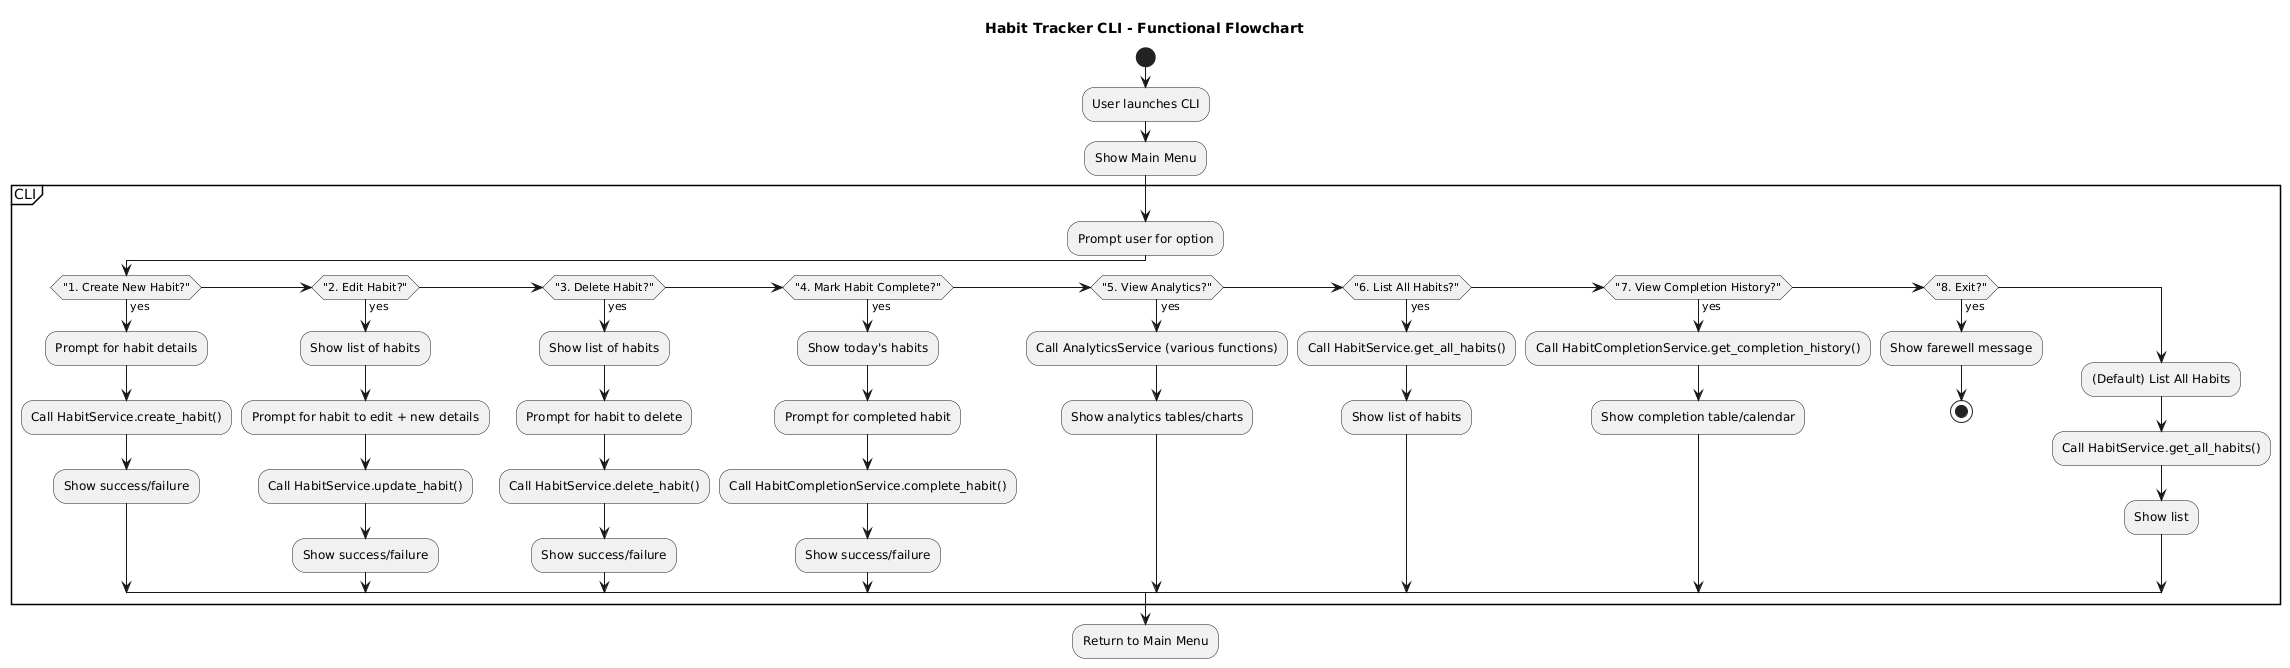

The diagram above was rendered by PlantUML. Its source (embedded in the PNG):
@startuml
title Habit Tracker CLI - Functional Flowchart

start
:User launches CLI;
:Show Main Menu;
partition CLI {
    :Prompt user for option;
    if ("1. Create New Habit?") then (yes)
        :Prompt for habit details;
        :Call HabitService.create_habit();
        :Show success/failure;
    elseif ("2. Edit Habit?") then (yes)
        :Show list of habits;
        :Prompt for habit to edit + new details;
        :Call HabitService.update_habit();
        :Show success/failure;
    elseif ("3. Delete Habit?") then (yes)
        :Show list of habits;
        :Prompt for habit to delete;
        :Call HabitService.delete_habit();
        :Show success/failure;
    elseif ("4. Mark Habit Complete?") then (yes)
        :Show today's habits;
        :Prompt for completed habit;
        :Call HabitCompletionService.complete_habit();
        :Show success/failure;
    elseif ("5. View Analytics?") then (yes)
        :Call AnalyticsService (various functions);
        :Show analytics tables/charts;
    elseif ("6. List All Habits?") then (yes)
        :Call HabitService.get_all_habits();
        :Show list of habits;
    elseif ("7. View Completion History?") then (yes)
        :Call HabitCompletionService.get_completion_history();
        :Show completion table/calendar;
    elseif ("8. Exit?") then (yes)
        :Show farewell message;
        stop
    else
        :(Default) List All Habits;
        :Call HabitService.get_all_habits();
        :Show list;
    endif
}
:Return to Main Menu;
@enduml